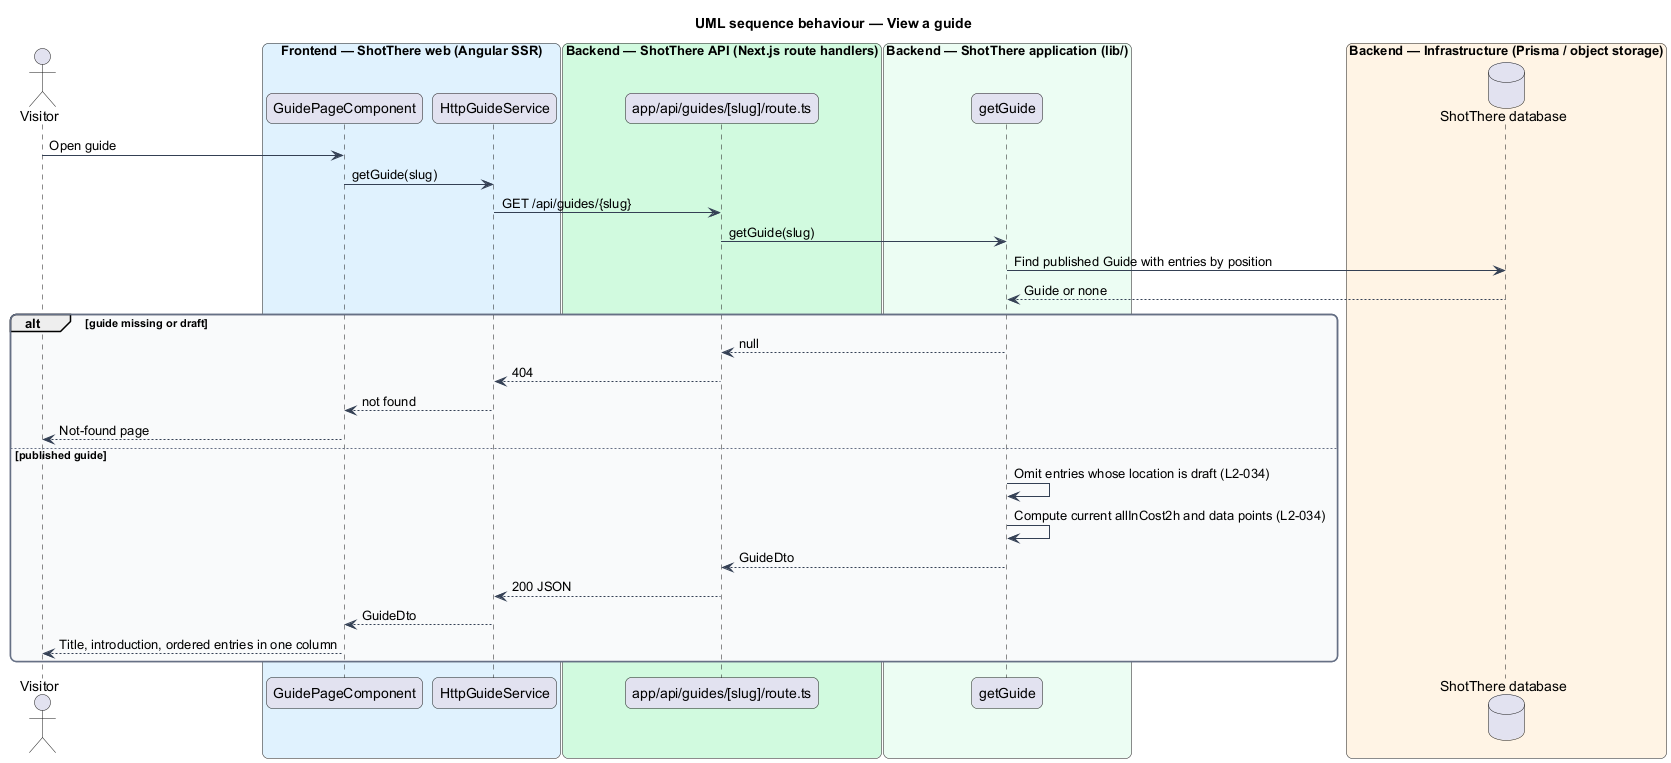

The diagram above was rendered by PlantUML. Its source (embedded in the PNG):
@startuml
title UML sequence behaviour — View a guide
skinparam backgroundColor #FFFFFF
skinparam shadowing false
skinparam roundcorner 12
skinparam defaultFontName Arial
skinparam ArrowColor #344054
skinparam rectangle {
  BorderColor #344054
  FontColor #101828
}
skinparam package {
  BorderColor #667085
  FontColor #101828
  BackgroundColor #F9FAFB
}
actor "Visitor" as actor
box "Frontend — ShotThere web (Angular SSR)" #E0F2FE
  participant "GuidePageComponent" as page
  participant "HttpGuideService" as svc
end box
box "Backend — ShotThere API (Next.js route handlers)" #D1FADF
  participant "app/api/guides/[slug]/route.ts" as route
end box
box "Backend — ShotThere application (lib/)" #ECFDF3
  participant "getGuide" as lib
end box
box "Backend — Infrastructure (Prisma / object storage)" #FFF4E5
  database "ShotThere database" as db
end box
actor -> page : Open guide
page -> svc : getGuide(slug)
svc -> route : GET /api/guides/{slug}
route -> lib : getGuide(slug)
lib -> db : Find published Guide with entries by position
db --> lib : Guide or none
alt guide missing or draft
  lib --> route : null
  route --> svc : 404
  svc --> page : not found
  page --> actor : Not-found page
else published guide
  lib -> lib : Omit entries whose location is draft (L2-034)
  lib -> lib : Compute current allInCost2h and data points (L2-034)
  lib --> route : GuideDto
  route --> svc : 200 JSON
  svc --> page : GuideDto
  page --> actor : Title, introduction, ordered entries in one column
end
@enduml